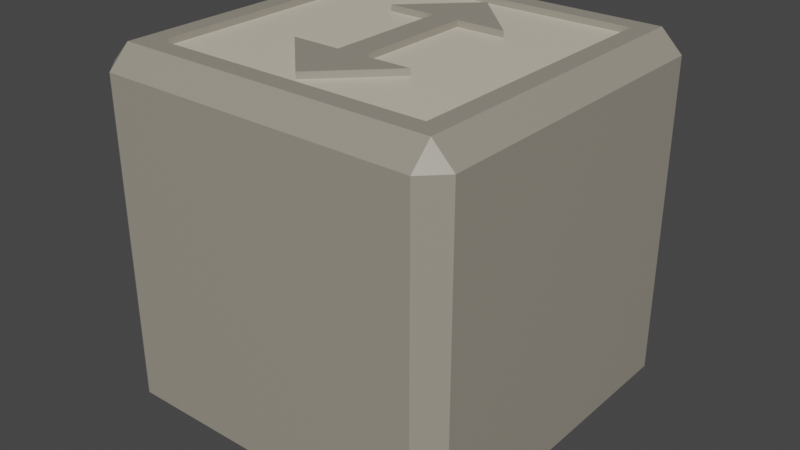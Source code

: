 # Source: movingCube.blend  (saved by Blender 2.81.16; exported with 4.5.12 LTS)
import bpy
from mathutils import Matrix  # noqa: F401  (used for matrix-valued properties, if any)

bpy.ops.wm.read_factory_settings(use_empty=True)
scene = bpy.context.scene
scene.name = 'Scene'

# ---- collections
col_collection = bpy.data.collections.new('Collection'); scene.collection.children.link(col_collection)

# ---- materials (node trees are filled in below, after node groups)
mat_movingcubebody = bpy.data.materials.new('MovingCubeBody')
mat_movingcubebody.alpha_threshold = 0.0
mat_movingcubebody.use_transparent_shadow = False
mat_movingcubebody.line_color = (0.0, 0.0, 0.0, 1.0)
mat_movingcubebody_001 = bpy.data.materials.new('MovingCubeBody.001')
mat_movingcubebody_001.alpha_threshold = 0.0
mat_movingcubebody_001.use_transparent_shadow = False
mat_movingcubebody_001.line_color = (0.0, 0.0, 0.0, 1.0)
mat_movingcubesign = bpy.data.materials.new('MovingCubeSign')
mat_movingcubesign.alpha_threshold = 0.0
mat_movingcubesign.use_transparent_shadow = False
mat_movingcubesign.line_color = (0.0, 0.0, 0.0, 1.0)

# ---- material node trees
mat_movingcubebody.use_nodes = True; mat_movingcubebody.node_tree.nodes.clear()
_N = mat_movingcubebody.node_tree.nodes; _L = mat_movingcubebody.node_tree.links
n0 = _N.new('ShaderNodeOutputMaterial'); n0.name = 'Material Output'; n0.location = (300, 300)
n1 = _N.new('ShaderNodeBsdfPrincipled'); n1.name = 'Principled BSDF'; n1.location = (10, 300)
n1.distribution = 'GGX'
n1.subsurface_method = 'BURLEY'
n1.inputs[0].default_value = (0.3264, 0.2986, 0.2449, 1.0)
n1.inputs[2].default_value = 0.4
n1.inputs[3].default_value = 1.45
n1.inputs[27].default_value = (0.0, 0.0, 0.0, 1.0)
n1.inputs[28].default_value = 1.0
_L.new(n1.outputs[0], n0.inputs[0])
n0.is_active_output = True
mat_movingcubebody_001.use_nodes = True; mat_movingcubebody_001.node_tree.nodes.clear()
_N = mat_movingcubebody_001.node_tree.nodes; _L = mat_movingcubebody_001.node_tree.links
n0 = _N.new('ShaderNodeOutputMaterial'); n0.name = 'Material Output'; n0.location = (300, 300)
n1 = _N.new('ShaderNodeBsdfPrincipled'); n1.name = 'Principled BSDF'; n1.location = (10, 300)
n1.distribution = 'GGX'
n1.subsurface_method = 'BURLEY'
n1.inputs[0].default_value = (0.6738, 0.6151, 0.5021, 1.0)
n1.inputs[2].default_value = 0.4
n1.inputs[3].default_value = 1.45
n1.inputs[27].default_value = (0.0, 0.0, 0.0, 1.0)
n1.inputs[28].default_value = 1.0
_L.new(n1.outputs[0], n0.inputs[0])
n0.is_active_output = True
mat_movingcubesign.use_nodes = True; mat_movingcubesign.node_tree.nodes.clear()
_N = mat_movingcubesign.node_tree.nodes; _L = mat_movingcubesign.node_tree.links
n0 = _N.new('ShaderNodeOutputMaterial'); n0.name = 'Material Output'; n0.location = (300, 300)
n1 = _N.new('ShaderNodeBsdfPrincipled'); n1.name = 'Principled BSDF'; n1.location = (10, 300)
n1.distribution = 'GGX'
n1.subsurface_method = 'BURLEY'
n1.inputs[0].default_value = (0.3264, 0.2986, 0.2449, 1.0)
n1.inputs[2].default_value = 0.4
n1.inputs[3].default_value = 1.45
n1.inputs[27].default_value = (0.0, 0.0, 0.0, 1.0)
n1.inputs[28].default_value = 1.0
_L.new(n1.outputs[0], n0.inputs[0])
n0.is_active_output = True

# ---- world
world_world = bpy.data.worlds.new('World'); scene.world = world_world
world_world.use_nodes = True; world_world.node_tree.nodes.clear()
_N = world_world.node_tree.nodes; _L = world_world.node_tree.links
n0 = _N.new('ShaderNodeOutputWorld'); n0.name = 'World Output'; n0.location = (300, 300)
n1 = _N.new('ShaderNodeBackground'); n1.name = 'Background'; n1.location = (10, 300)
n1.inputs[0].default_value = (0.05088, 0.05088, 0.05088, 1.0)
_L.new(n1.outputs[0], n0.inputs[0])
n0.is_active_output = True
world_world.color = (0.05088, 0.05088, 0.05088)
world_world.use_sun_shadow = False
world_world.sun_shadow_jitter_overblur = 0.0

# ---- meshes
me_cube = bpy.data.meshes.new('Cube')
me_cube.from_pydata([(0.4412, 0.5, 0.4412), (0.388, 0.388, 0.5), (0.5, 0.4412, 0.4412), (0.4412, 0.4412, -0.5), (0.4412, 0.5, -0.4412), (0.5, 0.4412, -0.4412), (0.5, -0.4412, 0.4412), (0.388, -0.388, 0.5), (0.4412, -0.5, 0.4412), (0.5, -0.4412, -0.4412), (0.4412, -0.5, -0.4412), (0.4412, -0.4412, -0.5), (-0.4412, 0.5, 0.4412), (-0.5, 0.4412, 0.4412), (-0.388, 0.388, 0.5), (-0.5, 0.4412, -0.4412), (-0.4412, 0.5, -0.4412), (-0.4412, 0.4412, -0.5), (-0.5, -0.4412, 0.4412), (-0.4412, -0.5, 0.4412), (-0.388, -0.388, 0.5), (-0.4412, -0.4412, -0.5), (-0.4412, -0.5, -0.4412), (-0.5, -0.4412, -0.4412), (0.4412, -0.4412, 0.5), (-0.4412, -0.4412, 0.5), (0.4412, 0.4412, 0.5), (-0.4412, 0.4412, 0.5), (0.3455, -0.3455, 0.4829), (-0.3455, -0.3455, 0.4829), (0.3455, 0.3455, 0.4829), (-0.3455, 0.3455, 0.4829), (0.388, -0.388, 0.4829), (-0.388, -0.388, 0.4829), (0.388, 0.388, 0.4829), (-0.388, 0.388, 0.4829), (0.0, 0.4412, -0.5), (0.0, 0.5, -0.4412), (0.0, -0.4412, 0.5), (0.0, -0.5, 0.4412), (0.0, -0.4412, -0.5), (0.0, -0.5, -0.4412), (0.0, 0.4412, 0.5), (0.0, 0.5, 0.4412), (0.0, -0.388, 0.5), (0.0, 0.388, 0.5), (0.0, -0.388, 0.4829), (0.0, 0.388, 0.4829), (0.03662, -0.1728, 0.5), (0.03662, 0.3089, 0.5), (-0.4412, 0.0, -0.5), (-0.5, 0.0, -0.4412), (0.4412, 0.0, 0.5), (0.5, 0.0, 0.4412), (-0.4412, 0.0, 0.5), (-0.5, 0.0, 0.4412), (0.4412, 0.0, -0.5), (0.5, 0.0, -0.4412), (0.388, 0.0, 0.5), (-0.388, 0.0, 0.5), (0.388, 0.0, 0.4829), (-0.388, 0.0, 0.4829), (0.3455, 0.0, 0.4829), (-0.3455, 0.0, 0.4829), (-0.03662, 0.3089, 0.5), (0.0, 0.0, -0.5), (-0.2206, 0.4412, -0.5), (-0.2206, -0.4412, 0.5), (-0.2206, -0.5, -0.4412), (-0.2206, 0.5, 0.4412), (-0.194, -0.388, 0.5), (-0.194, -0.388, 0.4829), (-0.1728, -0.3455, 0.4829), (-0.2206, 0.5, -0.4412), (-0.2206, -0.5, 0.4412), (-0.2206, -0.4412, -0.5), (-0.2206, 0.4412, 0.5), (-0.194, 0.388, 0.5), (-0.194, 0.388, 0.4829), (-0.1728, 0.3455, 0.4829), (-0.2206, 0.0, -0.5), (-0.1728, 0.0, 0.4829), (0.2206, 0.5, -0.4412), (0.2206, -0.5, 0.4412), (0.2206, -0.4412, -0.5), (0.2206, 0.4412, 0.5), (0.194, 0.388, 0.5), (0.194, 0.388, 0.4829), (0.1728, 0.3455, 0.4829), (0.2206, 0.4412, -0.5), (0.2206, -0.4412, 0.5), (0.2206, -0.5, -0.4412), (0.2206, 0.5, 0.4412), (0.194, -0.388, 0.5), (0.194, -0.388, 0.4829), (0.1728, -0.3455, 0.4829), (0.1728, 0.0, 0.4829), (0.2206, 0.0, -0.5), (-0.4412, -0.2206, -0.5), (0.4412, -0.2206, 0.5), (-0.5, -0.2206, 0.4412), (0.5, -0.2206, -0.4412), (0.388, -0.194, 0.5), (0.388, -0.194, 0.4829), (0.3455, -0.1728, 0.4829), (-0.03662, -0.3089, 0.5), (0.0, -0.2206, -0.5), (-0.5, -0.2206, -0.4412), (0.5, -0.2206, 0.4412), (-0.4412, -0.2206, 0.5), (0.4412, -0.2206, -0.5), (-0.388, -0.194, 0.5), (-0.388, -0.194, 0.4829), (-0.3455, -0.1728, 0.4829), (-0.2206, -0.2206, -0.5), (-0.1728, -0.1728, 0.4829), (0.1728, -0.1728, 0.4829), (0.2206, -0.2206, -0.5), (-0.5, 0.2206, -0.4412), (0.5, 0.2206, 0.4412), (-0.4412, 0.2206, 0.5), (0.4412, 0.2206, -0.5), (-0.388, 0.194, 0.5), (-0.388, 0.194, 0.4829), (-0.3455, 0.1728, 0.4829), (-0.4412, 0.2206, -0.5), (0.4412, 0.2206, 0.5), (-0.5, 0.2206, 0.4412), (0.5, 0.2206, -0.4412), (0.388, 0.194, 0.5), (0.388, 0.194, 0.4829), (0.3455, 0.1728, 0.4829), (0.03662, -0.3089, 0.5), (0.0, 0.2206, -0.5), (-0.1728, 0.1728, 0.4829), (-0.2206, 0.2206, -0.5), (0.2206, 0.2206, -0.5), (0.1728, 0.1728, 0.4829), (0.03662, -0.3089, 0.4829), (-0.03662, -0.3089, 0.4829), (-0.03662, -0.3455, 0.4829), (0.0, -0.3821, 0.4829), (0.03662, -0.3455, 0.4829), (-0.03662, 0.3089, 0.4829), (0.03662, 0.3089, 0.4829), (0.03662, 0.3455, 0.4829), (0.0, 0.3821, 0.4829), (-0.03662, 0.3455, 0.4829), (-0.03662, 0.0, 0.4829), (0.03662, 0.0, 0.4829), (0.03662, -0.1728, 0.4829), (-0.03662, -0.1728, 0.4829), (0.03662, 0.1728, 0.4829), (-0.03662, 0.1728, 0.4829), (-0.03662, -0.1728, 0.5), (0.03662, 0.1728, 0.5), (-0.03662, 0.1728, 0.5), (-0.03662, 0.0, 0.5), (0.03662, 0.0, 0.5), (0.1728, -0.1728, 0.5), (-0.1728, -0.1728, 0.5), (-0.1728, 0.1728, 0.5), (0.1728, 0.1728, 0.5), (0.0, 0.3455, 0.4829), (-0.03662, 0.3089, 0.5), (0.03662, 0.3089, 0.5), (0.0, 0.3455, 0.5), (0.0, -0.3455, 0.4829), (0.03662, -0.3089, 0.5), (-0.03662, -0.3089, 0.5), (0.0, -0.3455, 0.5)], [], [(117, 110, 11, 84), (118, 127, 13, 15), (68, 74, 19, 22), (111, 20, 33, 112), (101, 108, 6, 9), (0, 26, 2), (3, 4, 5), (6, 24, 8), (9, 10, 11), (12, 13, 27), (15, 16, 17), (18, 19, 25), (21, 22, 23), (98, 21, 23, 107), (66, 17, 16, 73), (2, 5, 4, 0), (22, 19, 18, 23), (8, 10, 9, 6), (12, 16, 15, 13), (67, 25, 19, 74), (99, 24, 6, 108), (84, 11, 10, 91), (120, 27, 13, 127), (85, 26, 0, 92), (121, 3, 5, 128), (82, 92, 0, 4), (70, 20, 25, 67), (102, 7, 24, 99), (122, 14, 27, 120), (86, 1, 26, 85), (115, 113, 29, 72), (93, 7, 32, 94), (77, 14, 35, 78), (129, 1, 34, 130), (72, 29, 33, 71), (104, 28, 32, 103), (124, 31, 35, 123), (88, 30, 34, 87), (146, 145, 88, 87, 47), (137, 144, 49, 162), (86, 45, 47, 87), (70, 44, 46, 71), (95, 142, 141, 46, 94), (77, 45, 42, 76), (93, 44, 38, 90), (73, 69, 43, 37), (76, 42, 43, 69), (75, 40, 41, 68), (90, 38, 39, 83), (89, 36, 37, 82), (91, 83, 39, 41), (114, 106, 40, 75), (135, 133, 65, 80), (96, 149, 150, 116), (113, 63, 61, 112), (131, 62, 60, 130), (102, 58, 60, 103), (134, 124, 63, 81), (111, 59, 54, 109), (129, 58, 52, 126), (110, 56, 57, 101), (109, 54, 55, 100), (126, 52, 53, 119), (125, 50, 51, 118), (128, 119, 53, 57), (122, 59, 61, 123), (107, 100, 55, 51), (136, 121, 56, 97), (148, 81, 115, 151), (125, 135, 80, 50), (98, 114, 75, 21), (21, 75, 68, 22), (27, 76, 69, 12), (16, 12, 69, 73), (14, 77, 76, 27), (20, 70, 71, 33), (31, 79, 78, 35), (140, 139, 115, 72), (45, 77, 78, 47), (141, 140, 72, 71, 46), (44, 70, 67, 38), (38, 67, 74, 39), (36, 66, 73, 37), (41, 39, 74, 68), (133, 136, 97, 65), (131, 137, 96, 62), (10, 8, 83, 91), (3, 89, 82, 4), (24, 90, 83, 8), (7, 93, 90, 24), (104, 116, 95, 28), (1, 86, 87, 34), (28, 95, 94, 32), (150, 149, 158, 48), (44, 93, 94, 46), (45, 86, 85, 42), (37, 43, 92, 82), (42, 85, 92, 43), (40, 84, 91, 41), (106, 117, 84, 40), (65, 97, 117, 106), (62, 96, 116, 104), (137, 152, 149, 96), (50, 80, 114, 98), (23, 18, 100, 107), (25, 109, 100, 18), (11, 110, 101, 9), (20, 111, 109, 25), (7, 102, 103, 32), (29, 113, 112, 33), (80, 65, 106, 114), (154, 160, 105), (62, 104, 103, 60), (81, 63, 113, 115), (58, 102, 99, 52), (52, 99, 108, 53), (50, 98, 107, 51), (57, 53, 108, 101), (59, 111, 112, 61), (97, 56, 110, 117), (30, 88, 137, 131), (36, 89, 136, 133), (17, 66, 135, 125), (79, 147, 146, 47, 78), (89, 3, 121, 136), (14, 122, 123, 35), (5, 2, 119, 128), (17, 125, 118, 15), (26, 126, 119, 2), (1, 129, 126, 26), (79, 31, 124, 134), (30, 131, 130, 34), (115, 139, 105, 160), (66, 36, 133, 135), (63, 124, 123, 61), (58, 129, 130, 60), (59, 122, 120, 54), (56, 121, 128, 57), (54, 120, 127, 55), (51, 55, 127, 118), (152, 137, 162, 155), (143, 147, 79, 134), (88, 145, 144, 137), (153, 134, 81, 148), (167, 138, 168, 170), (144, 163, 166, 165), (148, 151, 154, 157), (151, 115, 160, 154), (149, 152, 155, 158), (139, 138, 132, 105), (116, 138, 142, 95), (162, 49, 155), (161, 156, 64), (132, 159, 48), (154, 105, 132, 48), (156, 157, 158, 155), (157, 154, 48, 158), (64, 156, 155, 49), (134, 153, 156, 161), (116, 150, 48, 159), (143, 134, 161, 64), (144, 143, 64, 49), (138, 116, 159, 132), (153, 148, 157, 156), (164, 165, 166), (147, 163, 145, 146), (142, 167, 140, 141), (163, 147, 143), (163, 144, 145), (163, 143, 164, 166), (143, 144, 165, 164), (168, 169, 170), (167, 139, 140), (167, 142, 138), (139, 167, 170, 169), (138, 139, 169, 168)])
me_cube.polygons.foreach_set('material_index', [0, 0, 0, 0, 0, 0, 0, 0, 0, 0, 0, 0, 0, 0, 0, 0, 0, 0, 0, 0, 0, 0, 0, 0, 0, 0, 0, 0, 0, 0, 1, 0, 0, 0, 1, 1, 1, 1, 1, 2, 0, 0, 1, 0, 0, 0, 0, 0, 0, 0, 0, 0, 0, 1, 1, 1, 0, 1, 0, 0, 0, 0, 0, 0, 0, 0, 0, 0, 1, 0, 0, 0, 0, 0, 0, 0, 1, 1, 0, 1, 0, 0, 0, 0, 0, 1, 0, 0, 0, 0, 1, 0, 1, 2, 0, 0, 0, 0, 0, 0, 0, 1, 1, 0, 0, 0, 0, 0, 0, 1, 0, 2, 1, 1, 0, 0, 0, 0, 0, 0, 1, 0, 0, 1, 0, 0, 0, 0, 0, 0, 1, 1, 2, 0, 1, 0, 0, 0, 0, 0, 2, 1, 1, 1, 2, 2, 2, 2, 2, 2, 1, 2, 2, 2, 2, 2, 2, 2, 2, 2, 2, 2, 2, 2, 2, 1, 1, 1, 1, 2, 2, 2, 1, 1, 2, 2])
_uv = me_cube.uv_layers.new(name='UVMap')
_uv.uv.foreach_set('vector', [0.3051, 0.6801, 0.3603, 0.6801, 0.3603, 0.7353, 0.3051, 0.7353, 0.3897, 0.1801, 0.6103, 0.1801, 0.6103, 0.2353, 0.3897, 0.2353, 0.3897, 0.9301, 0.6103, 0.9301, 0.6103, 0.9853, 0.3897, 0.9853, 0.847, 0.6735, 0.847, 0.722, 0.847, 0.722, 0.847, 0.6735, 0.3897, 0.6801, 0.6103, 0.6801, 0.6103, 0.7353, 0.3897, 0.7353, 0.6103, 0.4853, 0.625, 0.4853, 0.6103, 0.5, 0.3603, 0.5147, 0.3603, 0.5, 0.375, 0.5147, 0.6103, 0.7353, 0.625, 0.7353, 0.6103, 0.75, 0.3897, 0.7353, 0.3897, 0.75, 0.375, 0.7353, 0.6103, 0.2647, 0.6103, 0.25, 0.625, 0.2647, 0.3897, 0.2353, 0.3897, 0.25, 0.375, 0.2353, 0.6103, 0.0147, 0.6103, 0.0, 0.625, 0.0147, 0.1397, 0.7353, 0.1397, 0.75, 0.125, 0.7353, 0.1397, 0.6801, 0.1397, 0.7353, 0.125, 0.7353, 0.125, 0.6801, 0.1949, 0.5147, 0.1397, 0.5147, 0.1397, 0.5, 0.1949, 0.5, 0.6103, 0.5147, 0.3897, 0.5147, 0.3897, 0.4853, 0.6103, 0.4853, 0.3897, 0.9853, 0.6103, 0.9853, 0.6103, 1.0, 0.3897, 1.0, 0.6103, 0.7647, 0.3897, 0.7647, 0.3897, 0.7353, 0.6103, 0.7353, 0.6103, 0.2647, 0.3897, 0.2647, 0.3897, 0.2353, 0.6103, 0.2353, 0.8051, 0.7353, 0.8603, 0.7353, 0.8603, 0.75, 0.8051, 0.75, 0.6397, 0.6801, 0.6397, 0.7353, 0.6103, 0.7353, 0.6103, 0.6801, 0.3051, 0.7353, 0.3603, 0.7353, 0.3603, 0.75, 0.3051, 0.75, 0.8603, 0.5699, 0.8603, 0.5147, 0.875, 0.5147, 0.875, 0.5699, 0.6949, 0.5147, 0.6397, 0.5147, 0.6397, 0.5, 0.6949, 0.5, 0.3603, 0.5699, 0.3603, 0.5147, 0.3897, 0.5147, 0.3897, 0.5699, 0.3897, 0.4301, 0.6103, 0.4301, 0.6103, 0.4853, 0.3897, 0.4853, 0.7985, 0.722, 0.847, 0.722, 0.8603, 0.7353, 0.8051, 0.7353, 0.653, 0.6735, 0.653, 0.722, 0.6397, 0.7353, 0.6397, 0.6801, 0.847, 0.5765, 0.847, 0.528, 0.8603, 0.5147, 0.8603, 0.5699, 0.7015, 0.528, 0.653, 0.528, 0.6397, 0.5147, 0.6949, 0.5147, 0.7932, 0.6682, 0.8364, 0.6682, 0.8364, 0.7114, 0.7932, 0.7114, 0.7015, 0.722, 0.653, 0.722, 0.653, 0.722, 0.7015, 0.722, 0.7985, 0.528, 0.847, 0.528, 0.847, 0.528, 0.7985, 0.528, 0.653, 0.5765, 0.653, 0.528, 0.653, 0.528, 0.653, 0.5765, 0.7932, 0.7114, 0.8364, 0.7114, 0.847, 0.722, 0.7985, 0.722, 0.6636, 0.6682, 0.6636, 0.7114, 0.653, 0.722, 0.653, 0.6735, 0.8364, 0.5818, 0.8364, 0.5386, 0.847, 0.528, 0.847, 0.5765, 0.7068, 0.5386, 0.6636, 0.5386, 0.653, 0.528, 0.7015, 0.528, 0.75, 0.5295, 0.7408, 0.5386, 0.7068, 0.5386, 0.7015, 0.528, 0.75, 0.528, 0.7068, 0.5818, 0.7408, 0.5478, 0.7408, 0.5478, 0.7068, 0.5818, 0.7015, 0.528, 0.75, 0.528, 0.75, 0.528, 0.7015, 0.528, 0.7985, 0.722, 0.75, 0.722, 0.75, 0.722, 0.7985, 0.722, 0.7068, 0.7114, 0.7408, 0.7114, 0.75, 0.7205, 0.75, 0.722, 0.7015, 0.722, 0.7985, 0.528, 0.75, 0.528, 0.75, 0.5147, 0.8051, 0.5147, 0.7015, 0.722, 0.75, 0.722, 0.75, 0.7353, 0.6949, 0.7353, 0.3897, 0.3199, 0.6103, 0.3199, 0.6103, 0.375, 0.3897, 0.375, 0.8051, 0.5147, 0.75, 0.5147, 0.75, 0.5, 0.8051, 0.5, 0.1949, 0.7353, 0.25, 0.7353, 0.25, 0.75, 0.1949, 0.75, 0.6949, 0.7353, 0.75, 0.7353, 0.75, 0.75, 0.6949, 0.75, 0.3051, 0.5147, 0.25, 0.5147, 0.25, 0.5, 0.3051, 0.5, 0.3897, 0.8199, 0.6103, 0.8199, 0.6103, 0.875, 0.3897, 0.875, 0.1949, 0.6801, 0.25, 0.6801, 0.25, 0.7353, 0.1949, 0.7353, 0.1949, 0.5699, 0.25, 0.5699, 0.25, 0.625, 0.1949, 0.625, 0.7068, 0.625, 0.7408, 0.625, 0.7408, 0.6682, 0.7068, 0.6682, 0.8364, 0.6682, 0.8364, 0.625, 0.847, 0.625, 0.847, 0.6735, 0.6636, 0.5818, 0.6636, 0.625, 0.653, 0.625, 0.653, 0.5765, 0.653, 0.6735, 0.653, 0.625, 0.653, 0.625, 0.653, 0.6735, 0.7932, 0.5818, 0.8364, 0.5818, 0.8364, 0.625, 0.7932, 0.625, 0.847, 0.6735, 0.847, 0.625, 0.8603, 0.625, 0.8603, 0.6801, 0.653, 0.5765, 0.653, 0.625, 0.6397, 0.625, 0.6397, 0.5699, 0.3603, 0.6801, 0.3603, 0.625, 0.3897, 0.625, 0.3897, 0.6801, 0.8603, 0.6801, 0.8603, 0.625, 0.875, 0.625, 0.875, 0.6801, 0.6397, 0.5699, 0.6397, 0.625, 0.6103, 0.625, 0.6103, 0.5699, 0.1397, 0.5699, 0.1397, 0.625, 0.125, 0.625, 0.125, 0.5699, 0.3897, 0.5699, 0.6103, 0.5699, 0.6103, 0.625, 0.3897, 0.625, 0.847, 0.5765, 0.847, 0.625, 0.847, 0.625, 0.847, 0.5765, 0.3897, 0.06985, 0.6103, 0.06985, 0.6103, 0.125, 0.3897, 0.125, 0.3051, 0.5699, 0.3603, 0.5699, 0.3603, 0.625, 0.3051, 0.625, 0.7592, 0.625, 0.7932, 0.625, 0.7932, 0.6682, 0.7592, 0.6682, 0.1397, 0.5699, 0.1949, 0.5699, 0.1949, 0.625, 0.1397, 0.625, 0.1397, 0.6801, 0.1949, 0.6801, 0.1949, 0.7353, 0.1397, 0.7353, 0.1397, 0.7353, 0.1949, 0.7353, 0.1949, 0.75, 0.1397, 0.75, 0.8603, 0.5147, 0.8051, 0.5147, 0.8051, 0.5, 0.8603, 0.5, 0.3897, 0.2647, 0.6103, 0.2647, 0.6103, 0.3199, 0.3897, 0.3199, 0.847, 0.528, 0.7985, 0.528, 0.8051, 0.5147, 0.8603, 0.5147, 0.847, 0.722, 0.7985, 0.722, 0.7985, 0.722, 0.847, 0.722, 0.8364, 0.5386, 0.7932, 0.5386, 0.7985, 0.528, 0.847, 0.528, 0.7592, 0.7114, 0.7592, 0.7022, 0.7932, 0.6682, 0.7932, 0.7114, 0.75, 0.528, 0.7985, 0.528, 0.7985, 0.528, 0.75, 0.528, 0.75, 0.7205, 0.7592, 0.7114, 0.7932, 0.7114, 0.7985, 0.722, 0.75, 0.722, 0.75, 0.722, 0.7985, 0.722, 0.8051, 0.7353, 0.75, 0.7353, 0.75, 0.7353, 0.8051, 0.7353, 0.8051, 0.75, 0.75, 0.75, 0.25, 0.5147, 0.1949, 0.5147, 0.1949, 0.5, 0.25, 0.5, 0.3897, 0.875, 0.6103, 0.875, 0.6103, 0.9301, 0.3897, 0.9301, 0.25, 0.5699, 0.3051, 0.5699, 0.3051, 0.625, 0.25, 0.625, 0.6636, 0.5818, 0.7068, 0.5818, 0.7068, 0.625, 0.6636, 0.625, 0.3897, 0.7647, 0.6103, 0.7647, 0.6103, 0.8199, 0.3897, 0.8199, 0.3603, 0.5147, 0.3051, 0.5147, 0.3051, 0.5, 0.3603, 0.5, 0.6397, 0.7353, 0.6949, 0.7353, 0.6949, 0.75, 0.6397, 0.75, 0.653, 0.722, 0.7015, 0.722, 0.6949, 0.7353, 0.6397, 0.7353, 0.6636, 0.6682, 0.7068, 0.6682, 0.7068, 0.7114, 0.6636, 0.7114, 0.653, 0.528, 0.7015, 0.528, 0.7015, 0.528, 0.653, 0.528, 0.6636, 0.7114, 0.7068, 0.7114, 0.7015, 0.722, 0.653, 0.722, 0.7408, 0.6682, 0.7408, 0.625, 0.7408, 0.625, 0.7408, 0.6682, 0.75, 0.722, 0.7015, 0.722, 0.7015, 0.722, 0.75, 0.722, 0.75, 0.528, 0.7015, 0.528, 0.6949, 0.5147, 0.75, 0.5147, 0.3897, 0.375, 0.6103, 0.375, 0.6103, 0.4301, 0.3897, 0.4301, 0.75, 0.5147, 0.6949, 0.5147, 0.6949, 0.5, 0.75, 0.5, 0.25, 0.7353, 0.3051, 0.7353, 0.3051, 0.75, 0.25, 0.75, 0.25, 0.6801, 0.3051, 0.6801, 0.3051, 0.7353, 0.25, 0.7353, 0.25, 0.625, 0.3051, 0.625, 0.3051, 0.6801, 0.25, 0.6801, 0.6636, 0.625, 0.7068, 0.625, 0.7068, 0.6682, 0.6636, 0.6682, 0.7068, 0.5818, 0.7408, 0.5818, 0.7408, 0.625, 0.7068, 0.625, 0.1397, 0.625, 0.1949, 0.625, 0.1949, 0.6801, 0.1397, 0.6801, 0.3897, 0.0147, 0.6103, 0.0147, 0.6103, 0.06985, 0.3897, 0.06985, 0.8603, 0.7353, 0.8603, 0.6801, 0.875, 0.6801, 0.875, 0.7353, 0.3603, 0.7353, 0.3603, 0.6801, 0.3897, 0.6801, 0.3897, 0.7353, 0.847, 0.722, 0.847, 0.6735, 0.8603, 0.6801, 0.8603, 0.7353, 0.653, 0.722, 0.653, 0.6735, 0.653, 0.6735, 0.653, 0.722, 0.8364, 0.7114, 0.8364, 0.6682, 0.847, 0.6735, 0.847, 0.722, 0.1949, 0.625, 0.25, 0.625, 0.25, 0.6801, 0.1949, 0.6801, 0.7592, 0.6682, 0.7932, 0.6682, 0.7592, 0.7022, 0.6636, 0.625, 0.6636, 0.6682, 0.653, 0.6735, 0.653, 0.625, 0.7932, 0.625, 0.8364, 0.625, 0.8364, 0.6682, 0.7932, 0.6682, 0.653, 0.625, 0.653, 0.6735, 0.6397, 0.6801, 0.6397, 0.625, 0.6397, 0.625, 0.6397, 0.6801, 0.6103, 0.6801, 0.6103, 0.625, 0.1397, 0.625, 0.1397, 0.6801, 0.125, 0.6801, 0.125, 0.625, 0.3897, 0.625, 0.6103, 0.625, 0.6103, 0.6801, 0.3897, 0.6801, 0.847, 0.625, 0.847, 0.6735, 0.847, 0.6735, 0.847, 0.625, 0.3051, 0.625, 0.3603, 0.625, 0.3603, 0.6801, 0.3051, 0.6801, 0.6636, 0.5386, 0.7068, 0.5386, 0.7068, 0.5818, 0.6636, 0.5818, 0.25, 0.5147, 0.3051, 0.5147, 0.3051, 0.5699, 0.25, 0.5699, 0.1397, 0.5147, 0.1949, 0.5147, 0.1949, 0.5699, 0.1397, 0.5699, 0.7932, 0.5386, 0.7592, 0.5386, 0.75, 0.5295, 0.75, 0.528, 0.7985, 0.528, 0.3051, 0.5147, 0.3603, 0.5147, 0.3603, 0.5699, 0.3051, 0.5699, 0.847, 0.528, 0.847, 0.5765, 0.847, 0.5765, 0.847, 0.528, 0.3897, 0.5147, 0.6103, 0.5147, 0.6103, 0.5699, 0.3897, 0.5699, 0.1397, 0.5147, 0.1397, 0.5699, 0.125, 0.5699, 0.125, 0.5147, 0.6397, 0.5147, 0.6397, 0.5699, 0.6103, 0.5699, 0.6103, 0.5147, 0.653, 0.528, 0.653, 0.5765, 0.6397, 0.5699, 0.6397, 0.5147, 0.7932, 0.5386, 0.8364, 0.5386, 0.8364, 0.5818, 0.7932, 0.5818, 0.6636, 0.5386, 0.6636, 0.5818, 0.653, 0.5765, 0.653, 0.528, 0.7932, 0.6682, 0.7592, 0.7022, 0.7592, 0.7022, 0.7932, 0.6682, 0.1949, 0.5147, 0.25, 0.5147, 0.25, 0.5699, 0.1949, 0.5699, 0.8364, 0.625, 0.8364, 0.5818, 0.847, 0.5765, 0.847, 0.625, 0.653, 0.625, 0.653, 0.5765, 0.653, 0.5765, 0.653, 0.625, 0.847, 0.625, 0.847, 0.5765, 0.8603, 0.5699, 0.8603, 0.625, 0.3603, 0.625, 0.3603, 0.5699, 0.3897, 0.5699, 0.3897, 0.625, 0.8603, 0.625, 0.8603, 0.5699, 0.875, 0.5699, 0.875, 0.625, 0.3897, 0.125, 0.6103, 0.125, 0.6103, 0.1801, 0.3897, 0.1801, 0.7408, 0.5818, 0.7068, 0.5818, 0.7068, 0.5818, 0.7408, 0.5818, 0.7592, 0.5478, 0.7592, 0.5386, 0.7932, 0.5386, 0.7932, 0.5818, 0.7068, 0.5386, 0.7408, 0.5386, 0.7408, 0.5478, 0.7068, 0.5818, 0.7592, 0.5818, 0.7932, 0.5818, 0.7932, 0.625, 0.7592, 0.625, 0.75, 0.7114, 0.7408, 0.7022, 0.7408, 0.7022, 0.75, 0.7114, 0.7408, 0.5478, 0.75, 0.5386, 0.75, 0.5386, 0.7408, 0.5478, 0.7592, 0.625, 0.7592, 0.6682, 0.7592, 0.6682, 0.7592, 0.625, 0.7592, 0.6682, 0.7932, 0.6682, 0.7932, 0.6682, 0.7592, 0.6682, 0.7408, 0.625, 0.7408, 0.5818, 0.7408, 0.5818, 0.7408, 0.625, 0.7592, 0.7022, 0.7408, 0.7022, 0.7408, 0.7022, 0.7592, 0.7022, 0.7068, 0.6682, 0.7408, 0.7022, 0.7408, 0.7114, 0.7068, 0.7114, 0.7068, 0.5818, 0.7408, 0.5478, 0.7408, 0.5818, 0.7932, 0.5818, 0.7592, 0.5818, 0.7592, 0.5478, 0.7408, 0.7022, 0.7068, 0.6682, 0.7408, 0.6682, 0.7592, 0.6682, 0.7592, 0.7022, 0.7408, 0.7022, 0.7408, 0.6682, 0.7592, 0.5818, 0.7592, 0.625, 0.7408, 0.625, 0.7408, 0.5818, 0.7592, 0.625, 0.7592, 0.6682, 0.7408, 0.6682, 0.7408, 0.625, 0.7592, 0.5478, 0.7592, 0.5818, 0.7408, 0.5818, 0.7408, 0.5478, 0.7932, 0.5818, 0.7592, 0.5818, 0.7592, 0.5818, 0.7932, 0.5818, 0.7068, 0.6682, 0.7408, 0.6682, 0.7408, 0.6682, 0.7068, 0.6682, 0.7592, 0.5478, 0.7932, 0.5818, 0.7932, 0.5818, 0.7592, 0.5478, 0.7408, 0.5478, 0.7592, 0.5478, 0.7592, 0.5478, 0.7408, 0.5478, 0.7408, 0.7022, 0.7068, 0.6682, 0.7068, 0.6682, 0.7408, 0.7022, 0.7592, 0.5818, 0.7592, 0.625, 0.7592, 0.625, 0.7592, 0.5818, 0.7592, 0.5478, 0.7408, 0.5478, 0.75, 0.5386, 0.7592, 0.5386, 0.75, 0.5386, 0.7408, 0.5386, 0.75, 0.5295, 0.7408, 0.7114, 0.75, 0.7114, 0.7592, 0.7114, 0.75, 0.7205, 0.75, 0.5386, 0.7592, 0.5386, 0.7592, 0.5478, 0.75, 0.5386, 0.7408, 0.5478, 0.7408, 0.5386, 0.75, 0.5386, 0.7592, 0.5478, 0.7592, 0.5478, 0.75, 0.5386, 0.7592, 0.5478, 0.7408, 0.5478, 0.7408, 0.5478, 0.7592, 0.5478, 0.7408, 0.7022, 0.7592, 0.7022, 0.75, 0.7114, 0.75, 0.7114, 0.7592, 0.7022, 0.7592, 0.7114, 0.75, 0.7114, 0.7408, 0.7114, 0.7408, 0.7022, 0.7592, 0.7022, 0.75, 0.7114, 0.75, 0.7114, 0.7592, 0.7022, 0.7408, 0.7022, 0.7592, 0.7022, 0.7592, 0.7022, 0.7408, 0.7022])
me_cube.materials.append(mat_movingcubebody)
me_cube.materials.append(mat_movingcubebody_001)
me_cube.materials.append(mat_movingcubesign)
me_cube.use_remesh_preserve_volume = False
me_cube.use_remesh_preserve_attributes = False
me_cube.use_mirror_vertex_groups = False
me_cube.update()

# ---- objects
ob_cube = bpy.data.objects.new('Cube', me_cube)

# ---- transforms, parenting, visibility, modifiers, constraints
ob_cube.location = (0.0, 0.0, 0.0)
ob_cube.lock_rotations_4d = False
ob_cube.empty_display_type = 'ARROWS'
ob_cube.lineart.crease_threshold = 0.0

# ---- collection membership
col_collection.objects.link(ob_cube)

# ---- scene / render settings (as saved in the file)
scene.frame_start = 1; scene.frame_end = 250; scene.frame_set(1)
scene.render.engine = 'BLENDER_EEVEE_NEXT'
scene.cycles.use_denoising = False
scene.cycles.samples = 128
scene.cycles.sampling_pattern = 'TABULATED_SOBOL'
scene.cycles.use_adaptive_sampling = False
scene.cycles.use_light_tree = False
scene.view_settings.view_transform = 'Filmic'
bpy.context.view_layer.update()

# ---- added for rendering (the .blend has no active camera and no usable light): camera, sun
cam_auto = bpy.data.cameras.new('AutoCamera')
cam_auto.lens = 50.0
cam_auto.sensor_width = 36.0
cam_auto.clip_end = 1000.0
ob_auto_camera = bpy.data.objects.new('AutoCamera', cam_auto)
scene.collection.objects.link(ob_auto_camera)
ob_auto_camera.location = (1.60254, -1.92304, 1.28203)
ob_auto_camera.rotation_euler = (1.09748, -7.21219e-08, 0.694738)
scene.camera = ob_auto_camera
light_auto_sun = bpy.data.lights.new('AutoSun', 'SUN')
light_auto_sun.energy = 3.0
light_auto_sun.angle = 0.0523599
ob_auto_sun = bpy.data.objects.new('AutoSun', light_auto_sun)
scene.collection.objects.link(ob_auto_sun)
ob_auto_sun.rotation_euler = (0.872665, 0.174533, 0.523599)
bpy.context.view_layer.update()
